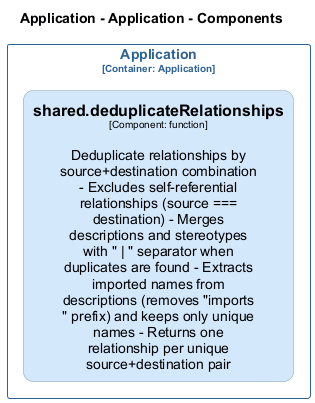

The diagram above was rendered by PlantUML. Its source (embedded in the PNG):
@startuml
set separator none
title Application - Application - Components

left to right direction
skinparam ranksep 20
skinparam nodesep 10

skinparam {
  arrowFontSize 10
  defaultTextAlignment center
  wrapWidth 200
  maxMessageSize 100
  defaultFontName "Arial"
}

hide stereotype

skinparam rectangle<<Application.Application.shareddeduplicateRelationships>> {
  BackgroundColor #d4e8fc
  FontColor #000000
  BorderColor #94a2b0
  roundCorner 20
  shadowing false
}
skinparam rectangle<<Application.Application>> {
  BorderColor #2e6295
  FontColor #2e6295
  shadowing false
}

rectangle "Application\n<size:10>[Container: Application]</size>" <<Application.Application>> {
  rectangle "==shared.deduplicateRelationships\n<size:10>[Component: function]</size>\n\nDeduplicate relationships by source+destination combination - Excludes self-referential relationships (source === destination) - Merges descriptions and stereotypes with " | " separator when duplicates are found - Extracts imported names from descriptions (removes "imports " prefix) and keeps only unique names - Returns one relationship per unique source+destination pair" <<Application.Application.shareddeduplicateRelationships>> as Application.Application.shareddeduplicateRelationships
}

@enduml